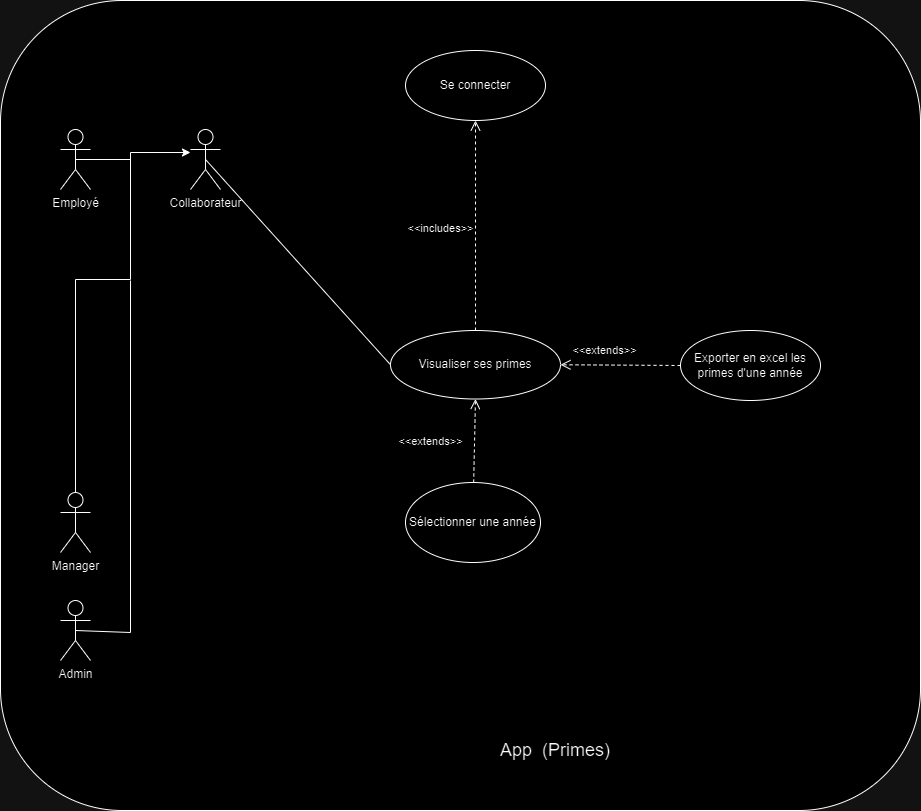

The diagram above was exported from draw.io. Its source (the exported page's mxGraphModel, read from the mxfile embedded in the PNG):
<mxGraphModel dx="1877" dy="1734" grid="1" gridSize="10" guides="1" tooltips="1" connect="1" arrows="1" fold="1" page="1" pageScale="1" pageWidth="827" pageHeight="1169" math="0" shadow="0">
  <root>
    <mxCell id="0" />
    <mxCell id="1" parent="0" />
    <mxCell id="cJEHaEzW8bS9OZOG30rP-26" value="" style="rounded=1;whiteSpace=wrap;html=1;" vertex="1" parent="1">
      <mxGeometry x="-130" y="-20" width="920" height="810" as="geometry" />
    </mxCell>
    <mxCell id="cJEHaEzW8bS9OZOG30rP-1" value="" style="edgeStyle=orthogonalEdgeStyle;rounded=0;orthogonalLoop=1;jettySize=auto;html=1;exitX=0.5;exitY=0.5;exitDx=0;exitDy=0;exitPerimeter=0;" edge="1" parent="1" source="cJEHaEzW8bS9OZOG30rP-2" target="cJEHaEzW8bS9OZOG30rP-4">
      <mxGeometry relative="1" as="geometry">
        <mxPoint x="19.97" y="259.03030303030323" as="sourcePoint" />
        <mxPoint x="45" y="-17" as="targetPoint" />
        <Array as="points">
          <mxPoint y="259" />
          <mxPoint y="132" />
        </Array>
      </mxGeometry>
    </mxCell>
    <mxCell id="cJEHaEzW8bS9OZOG30rP-2" value="Manager" style="shape=umlActor;verticalLabelPosition=bottom;verticalAlign=top;html=1;outlineConnect=0;" vertex="1" parent="1">
      <mxGeometry x="-70" y="472" width="30" height="60" as="geometry" />
    </mxCell>
    <mxCell id="cJEHaEzW8bS9OZOG30rP-3" value="Employé" style="shape=umlActor;verticalLabelPosition=bottom;verticalAlign=top;html=1;outlineConnect=0;" vertex="1" parent="1">
      <mxGeometry x="-70" y="109" width="30" height="60" as="geometry" />
    </mxCell>
    <mxCell id="cJEHaEzW8bS9OZOG30rP-4" value="Collaborateur" style="shape=umlActor;verticalLabelPosition=bottom;verticalAlign=top;html=1;outlineConnect=0;" vertex="1" parent="1">
      <mxGeometry x="60" y="109" width="30" height="60" as="geometry" />
    </mxCell>
    <mxCell id="cJEHaEzW8bS9OZOG30rP-5" value="&lt;font style=&quot;font-size: 18px;&quot;&gt;App&amp;nbsp; (Primes)&lt;/font&gt;" style="text;html=1;strokeColor=none;fillColor=none;align=center;verticalAlign=middle;whiteSpace=wrap;rounded=0;" vertex="1" parent="1">
      <mxGeometry x="290" y="710" width="270" height="40" as="geometry" />
    </mxCell>
    <mxCell id="cJEHaEzW8bS9OZOG30rP-6" value="&lt;font style=&quot;font-size: 12px;&quot;&gt;Visualiser ses primes&lt;/font&gt;" style="ellipse;whiteSpace=wrap;html=1;" vertex="1" parent="1">
      <mxGeometry x="260" y="310" width="170" height="68.5" as="geometry" />
    </mxCell>
    <mxCell id="cJEHaEzW8bS9OZOG30rP-7" value="Se connecter" style="ellipse;whiteSpace=wrap;html=1;" vertex="1" parent="1">
      <mxGeometry x="275" y="30" width="140" height="70" as="geometry" />
    </mxCell>
    <mxCell id="cJEHaEzW8bS9OZOG30rP-8" value="&amp;lt;&amp;lt;extends&amp;gt;&amp;gt;" style="endArrow=open;startArrow=none;endFill=0;startFill=0;endSize=8;html=1;verticalAlign=bottom;dashed=1;labelBackgroundColor=none;rounded=0;exitX=0;exitY=0.5;exitDx=0;exitDy=0;entryX=1;entryY=0.5;entryDx=0;entryDy=0;" edge="1" parent="1" source="cJEHaEzW8bS9OZOG30rP-23" target="cJEHaEzW8bS9OZOG30rP-6">
      <mxGeometry x="0.2647" y="-6" width="160" relative="1" as="geometry">
        <mxPoint x="279" y="100" as="sourcePoint" />
        <mxPoint x="380" y="85" as="targetPoint" />
        <mxPoint as="offset" />
      </mxGeometry>
    </mxCell>
    <mxCell id="cJEHaEzW8bS9OZOG30rP-9" value="Admin" style="shape=umlActor;verticalLabelPosition=bottom;verticalAlign=top;html=1;outlineConnect=0;" vertex="1" parent="1">
      <mxGeometry x="-70" y="580" width="30" height="60" as="geometry" />
    </mxCell>
    <mxCell id="cJEHaEzW8bS9OZOG30rP-10" value="" style="endArrow=none;html=1;rounded=0;entryX=0.5;entryY=0.5;entryDx=0;entryDy=0;entryPerimeter=0;" edge="1" parent="1" target="cJEHaEzW8bS9OZOG30rP-3">
      <mxGeometry relative="1" as="geometry">
        <mxPoint y="139" as="sourcePoint" />
        <mxPoint x="190" y="272" as="targetPoint" />
      </mxGeometry>
    </mxCell>
    <mxCell id="cJEHaEzW8bS9OZOG30rP-11" value="" style="endArrow=none;html=1;rounded=0;entryX=0.5;entryY=0.5;entryDx=0;entryDy=0;entryPerimeter=0;" edge="1" parent="1" target="cJEHaEzW8bS9OZOG30rP-9">
      <mxGeometry relative="1" as="geometry">
        <mxPoint y="260" as="sourcePoint" />
        <mxPoint x="30" y="612" as="targetPoint" />
        <Array as="points">
          <mxPoint y="612" />
        </Array>
      </mxGeometry>
    </mxCell>
    <mxCell id="cJEHaEzW8bS9OZOG30rP-12" value="&amp;lt;&amp;lt;includes&amp;gt;&amp;gt;" style="endArrow=open;startArrow=none;endFill=0;startFill=0;endSize=8;html=1;verticalAlign=bottom;dashed=1;labelBackgroundColor=none;rounded=0;entryX=0.5;entryY=1;entryDx=0;entryDy=0;exitX=0.5;exitY=0;exitDx=0;exitDy=0;" edge="1" parent="1" source="cJEHaEzW8bS9OZOG30rP-6" target="cJEHaEzW8bS9OZOG30rP-7">
      <mxGeometry x="-0.1111" y="35" width="160" relative="1" as="geometry">
        <mxPoint x="216" y="364" as="sourcePoint" />
        <mxPoint x="220" y="75" as="targetPoint" />
        <mxPoint as="offset" />
      </mxGeometry>
    </mxCell>
    <mxCell id="cJEHaEzW8bS9OZOG30rP-23" value="Exporter en excel les primes d'une année" style="ellipse;whiteSpace=wrap;html=1;align=center;" vertex="1" parent="1">
      <mxGeometry x="550" y="310" width="140" height="70" as="geometry" />
    </mxCell>
    <mxCell id="cJEHaEzW8bS9OZOG30rP-24" value="" style="endArrow=none;html=1;rounded=0;exitX=0.5;exitY=0.5;exitDx=0;exitDy=0;exitPerimeter=0;entryX=0;entryY=0.5;entryDx=0;entryDy=0;" edge="1" parent="1" source="cJEHaEzW8bS9OZOG30rP-4" target="cJEHaEzW8bS9OZOG30rP-6">
      <mxGeometry width="50" height="50" relative="1" as="geometry">
        <mxPoint x="340" y="320" as="sourcePoint" />
        <mxPoint x="390" y="270" as="targetPoint" />
      </mxGeometry>
    </mxCell>
    <mxCell id="cJEHaEzW8bS9OZOG30rP-27" value="Sélectionner une année" style="ellipse;whiteSpace=wrap;html=1;align=center;" vertex="1" parent="1">
      <mxGeometry x="275" y="462" width="135" height="80" as="geometry" />
    </mxCell>
    <mxCell id="cJEHaEzW8bS9OZOG30rP-28" value="&amp;lt;&amp;lt;extends&amp;gt;&amp;gt;" style="endArrow=open;startArrow=none;endFill=0;startFill=0;endSize=8;html=1;verticalAlign=bottom;dashed=1;labelBackgroundColor=none;rounded=0;entryX=0.5;entryY=1;entryDx=0;entryDy=0;" edge="1" parent="1" source="cJEHaEzW8bS9OZOG30rP-27" target="cJEHaEzW8bS9OZOG30rP-6">
      <mxGeometry x="-0.2568" y="44" width="160" relative="1" as="geometry">
        <mxPoint x="560" y="350" as="sourcePoint" />
        <mxPoint x="440" y="354" as="targetPoint" />
        <mxPoint as="offset" />
      </mxGeometry>
    </mxCell>
  </root>
</mxGraphModel>